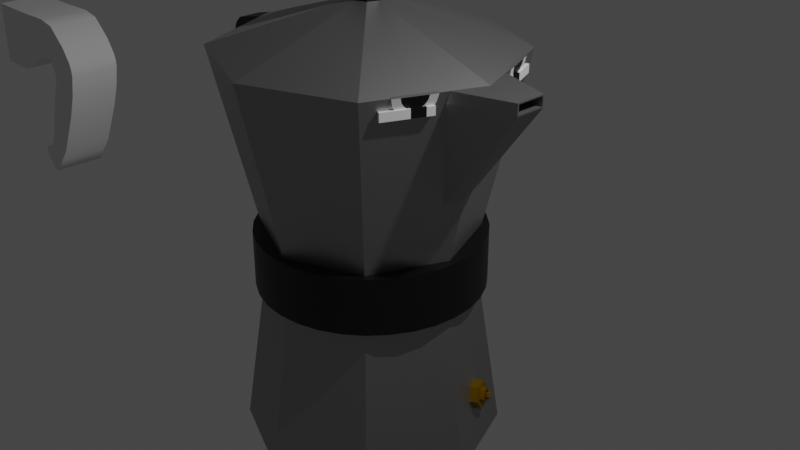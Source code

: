 # Source: coffee_can.blend  (saved by Blender 3.4.6; exported with 4.5.12 LTS)
import bpy
from mathutils import Matrix  # noqa: F401  (used for matrix-valued properties, if any)

bpy.ops.wm.read_factory_settings(use_empty=True)
scene = bpy.context.scene
scene.name = 'Scene'

# ---- collections
col_collection = bpy.data.collections.new('Collection'); scene.collection.children.link(col_collection)

# ---- materials (node trees are filled in below, after node groups)
mat_can_body = bpy.data.materials.new('can body')
mat_can_body.use_transparent_shadow = False
mat_black = bpy.data.materials.new('black')
mat_black.use_transparent_shadow = False
mat_eye_white = bpy.data.materials.new('eye_white')
mat_eye_white.use_transparent_shadow = False
mat_messing = bpy.data.materials.new('messing')
mat_messing.use_transparent_shadow = False

# ---- node groups
ng_auto_smooth = bpy.data.node_groups.new('Auto Smooth', 'GeometryNodeTree')
_s = ng_auto_smooth.interface.new_socket(name='Geometry', in_out='OUTPUT', socket_type='NodeSocketGeometry')
_s = ng_auto_smooth.interface.new_socket(name='Geometry', in_out='INPUT', socket_type='NodeSocketGeometry')
_s = ng_auto_smooth.interface.new_socket(name='Angle', in_out='INPUT', socket_type='NodeSocketFloat')
_s.subtype = 'ANGLE'
_s.min_value = 0.0
_s.max_value = 3.142
ng_auto_smooth.is_modifier = True
_N = ng_auto_smooth.nodes; _L = ng_auto_smooth.links
n0 = _N.new('NodeGroupOutput'); n0.name = 'Group Output'; n0.location = (480, -100)
n1 = _N.new('NodeGroupInput'); n1.name = 'Group Input'; n1.location = (-420, -300)
n2 = _N.new('NodeGroupInput'); n2.name = 'Group Input.001'; n2.location = (-60, -100)
n3 = _N.new('GeometryNodeSetShadeSmooth'); n3.name = 'Set Shade Smooth'; n3.location = (120, -100)
n3.domain = 'EDGE'
n4 = _N.new('GeometryNodeSetShadeSmooth'); n4.name = 'Set Shade Smooth.001'; n4.location = (300, -100)
n5 = _N.new('GeometryNodeInputMeshEdgeAngle'); n5.name = 'Edge Angle'; n5.location = (-420, -220)
n6 = _N.new('GeometryNodeInputEdgeSmooth'); n6.name = 'Is Edge Smooth'; n6.location = (-60, -160)
n7 = _N.new('GeometryNodeInputShadeSmooth'); n7.name = 'Is Face Smooth'; n7.location = (-240, -340)
n8 = _N.new('FunctionNodeBooleanMath'); n8.name = 'Boolean Math'; n8.location = (-60, -220)
n9 = _N.new('FunctionNodeCompare'); n9.name = 'Compare'; n9.location = (-240, -180)
n9.operation = 'LESS_EQUAL'
_L.new(n5.outputs[0], n9.inputs[0])
_L.new(n4.outputs[0], n0.inputs[0])
_L.new(n1.outputs[1], n9.inputs[1])
_L.new(n9.outputs[0], n8.inputs[0])
_L.new(n7.outputs[0], n8.inputs[1])
_L.new(n2.outputs[0], n3.inputs[0])
_L.new(n6.outputs[0], n3.inputs[1])
_L.new(n3.outputs[0], n4.inputs[0])
_L.new(n8.outputs[0], n3.inputs[2])
n0.is_active_output = True

# ---- material node trees
mat_can_body.use_nodes = True; mat_can_body.node_tree.nodes.clear()
_N = mat_can_body.node_tree.nodes; _L = mat_can_body.node_tree.links
n0 = _N.new('ShaderNodeBsdfPrincipled'); n0.name = 'Principled BSDF'; n0.location = (10, 300)
n0.distribution = 'GGX'
n0.subsurface_method = 'RANDOM_WALK_SKIN'
n0.inputs[0].default_value = (0.3763, 0.3763, 0.3763, 1.0)
n0.inputs[1].default_value = 1.0
n0.inputs[3].default_value = 1.45
n0.inputs[27].default_value = (0.0, 0.0, 0.0, 1.0)
n0.inputs[28].default_value = 1.0
n1 = _N.new('ShaderNodeOutputMaterial'); n1.name = 'Material Output'; n1.location = (300, 300)
_L.new(n0.outputs[0], n1.inputs[0])
n1.is_active_output = True
mat_black.use_nodes = True; mat_black.node_tree.nodes.clear()
_N = mat_black.node_tree.nodes; _L = mat_black.node_tree.links
n0 = _N.new('ShaderNodeBsdfPrincipled'); n0.name = 'Principled BSDF'; n0.location = (10, 300)
n0.distribution = 'GGX'
n0.subsurface_method = 'RANDOM_WALK_SKIN'
n0.inputs[0].default_value = (0.0, 0.0, 0.0, 1.0)
n0.inputs[3].default_value = 1.45
n0.inputs[27].default_value = (0.0, 0.0, 0.0, 1.0)
n0.inputs[28].default_value = 1.0
n1 = _N.new('ShaderNodeOutputMaterial'); n1.name = 'Material Output'; n1.location = (300, 300)
_L.new(n0.outputs[0], n1.inputs[0])
n1.is_active_output = True
mat_eye_white.use_nodes = True; mat_eye_white.node_tree.nodes.clear()
_N = mat_eye_white.node_tree.nodes; _L = mat_eye_white.node_tree.links
n0 = _N.new('ShaderNodeBsdfPrincipled'); n0.name = 'Principled BSDF'; n0.location = (10, 300)
n0.distribution = 'GGX'
n0.subsurface_method = 'RANDOM_WALK_SKIN'
n0.inputs[3].default_value = 1.45
n0.inputs[27].default_value = (0.0, 0.0, 0.0, 1.0)
n0.inputs[28].default_value = 1.0
n1 = _N.new('ShaderNodeOutputMaterial'); n1.name = 'Material Output'; n1.location = (300, 300)
_L.new(n0.outputs[0], n1.inputs[0])
n1.is_active_output = True
mat_messing.use_nodes = True; mat_messing.node_tree.nodes.clear()
_N = mat_messing.node_tree.nodes; _L = mat_messing.node_tree.links
n0 = _N.new('ShaderNodeBsdfPrincipled'); n0.name = 'Principled BSDF'; n0.location = (10, 300)
n0.distribution = 'GGX'
n0.subsurface_method = 'RANDOM_WALK_SKIN'
n0.inputs[0].default_value = (0.5204, 0.2987, 0.0, 1.0)
n0.inputs[1].default_value = 1.0
n0.inputs[3].default_value = 1.45
n0.inputs[27].default_value = (0.0, 0.0, 0.0, 1.0)
n0.inputs[28].default_value = 1.0
n1 = _N.new('ShaderNodeOutputMaterial'); n1.name = 'Material Output'; n1.location = (300, 300)
_L.new(n0.outputs[0], n1.inputs[0])
n1.is_active_output = True

# ---- world
world_world = bpy.data.worlds.new('World'); scene.world = world_world
world_world.use_nodes = True; world_world.node_tree.nodes.clear()
_N = world_world.node_tree.nodes; _L = world_world.node_tree.links
n0 = _N.new('ShaderNodeOutputWorld'); n0.name = 'World Output'; n0.location = (300, 300)
n1 = _N.new('ShaderNodeBackground'); n1.name = 'Background'; n1.location = (10, 300)
n1.inputs[0].default_value = (0.05088, 0.05088, 0.05088, 1.0)
_L.new(n1.outputs[0], n0.inputs[0])
n0.is_active_output = True
world_world.color = (0.05088, 0.05088, 0.05088)
world_world.use_sun_shadow = False
world_world.sun_shadow_jitter_overblur = 0.0

# ---- cameras
cam_camera = bpy.data.cameras.new('Camera')
cam_camera.clip_end = 100.0
cam_camera.ortho_scale = 7.314

# ---- lights
light_light = bpy.data.lights.new('Light', 'POINT')
light_light.transmission_factor = 0.0
light_light.energy = 1000.0
light_light.shadow_soft_size = 0.1
light_light.shadow_maximum_resolution = 0.006
light_light.use_absolute_resolution = True

# ---- meshes
me_circle = bpy.data.meshes.new('Circle')
me_circle.from_pydata([(-1.003e-09, 1.314, -0.0792), (-0.9293, 0.9293, -0.0792), (-1.314, -1.112e-09, -0.0792), (-0.9293, -0.9293, -0.0792), (-1.003e-09, -1.314, -0.0792), (0.9293, -0.9293, -0.0792), (1.314, -1.112e-09, -0.0792), (0.9293, 0.9293, -0.0792), (-8.247e-09, 1.054, 1.623), (-0.7451, 0.7451, 1.623), (-1.054, -5.25e-09, 1.623), (-0.7451, -0.7451, 1.623), (-8.247e-09, -1.054, 1.623), (0.7451, -0.7451, 1.623), (1.054, -5.25e-09, 1.623), (0.7451, 0.7451, 1.623), (-8.247e-09, 1.054, 2.077), (-0.7451, 0.7451, 2.077), (-1.054, -5.25e-09, 2.077), (-0.7451, -0.7451, 2.077), (-8.247e-09, -1.054, 2.077), (0.7451, -0.7451, 2.077), (1.054, -5.25e-09, 2.077), (0.7451, 0.7451, 2.077), (7.005e-10, 1.491, 3.934), (-1.054, 1.054, 3.934), (-1.491, -2.404e-09, 3.934), (-1.054, -1.054, 3.934), (7.005e-10, -1.491, 3.934), (1.054, -1.054, 3.934), (1.491, -2.404e-09, 3.934), (1.054, 1.054, 3.934), (-4.344e-08, 0.1483, 4.373), (-0.1048, 0.1048, 4.373), (-0.1483, -3.021e-08, 4.373), (-0.1048, -0.1048, 4.373), (-4.344e-08, -0.1483, 4.373), (0.1048, -0.1048, 4.373), (0.1483, -3.021e-08, 4.373), (0.1048, 0.1048, 4.373), (8.24e-09, 0.9199, -0.03244), (-0.6505, 0.6505, -0.03244), (-0.9199, -8.462e-09, -0.03244), (-0.6505, -0.6505, -0.03244), (8.24e-09, -0.9199, -0.03244), (0.6505, -0.6505, -0.03244), (0.9199, -8.462e-09, -0.03244), (0.6505, 0.6505, -0.03244), (8.24e-09, 0.9199, 0.7011), (-0.6505, 0.6505, 0.7011), (-0.9199, -8.462e-09, 0.7011), (-0.6505, -0.6505, 0.7011), (8.24e-09, -0.9199, 0.7011), (0.6505, -0.6505, 0.7011), (0.9199, -8.462e-09, 0.7011), (0.6505, 0.6505, 0.7011), (-7.059e-08, 0.2246, 4.779), (-0.1588, 0.1588, 4.779), (-0.2246, -2.862e-08, 4.779), (-0.1588, -0.1588, 4.779), (-7.059e-08, -0.2246, 4.779), (0.1588, -0.1588, 4.779), (0.2246, -2.862e-08, 4.779), (0.1588, 0.1588, 4.779), (-3.353e-08, -3.51e-08, 4.868)], [], [(7, 6, 14, 15), (5, 4, 12, 13), (3, 2, 10, 11), (1, 0, 8, 9), (0, 7, 15, 8), (6, 5, 13, 14), (4, 3, 11, 12), (2, 1, 9, 10), (11, 10, 18, 19), (9, 8, 16, 17), (8, 15, 23, 16), (14, 13, 21, 22), (12, 11, 19, 20), (10, 9, 17, 18), (15, 14, 22, 23), (13, 12, 20, 21), (23, 22, 30, 31), (21, 20, 28, 29), (19, 18, 26, 27), (17, 16, 24, 25), (16, 23, 31, 24), (22, 21, 29, 30), (20, 19, 27, 28), (18, 17, 25, 26), (28, 27, 35, 36), (26, 25, 33, 34), (31, 30, 38, 39), (29, 28, 36, 37), (27, 26, 34, 35), (25, 24, 32, 33), (24, 31, 39, 32), (30, 29, 37, 38), (1, 2, 42, 41), (6, 7, 47, 46), (4, 5, 45, 44), (2, 3, 43, 42), (0, 1, 41, 40), (7, 0, 40, 47), (5, 6, 46, 45), (3, 4, 44, 43), (46, 47, 55, 54), (44, 45, 53, 52), (42, 43, 51, 50), (40, 41, 49, 48), (47, 40, 48, 55), (45, 46, 54, 53), (43, 44, 52, 51), (41, 42, 50, 49), (49, 50, 51, 52, 53, 54, 55, 48), (37, 36, 60, 61), (35, 34, 58, 59), (33, 32, 56, 57), (32, 39, 63, 56), (38, 37, 61, 62), (36, 35, 59, 60), (34, 33, 57, 58), (39, 38, 62, 63), (57, 56, 64), (56, 63, 64), (62, 61, 64), (60, 59, 64), (58, 57, 64), (63, 62, 64), (61, 60, 64), (59, 58, 64)])
me_circle.polygons.foreach_set('material_index', [0, 0, 0, 0, 0, 0, 0, 0, 0, 0, 0, 0, 0, 0, 0, 0, 0, 0, 0, 0, 0, 0, 0, 0, 0, 0, 0, 0, 0, 0, 0, 0, 0, 0, 0, 0, 0, 0, 0, 0, 1, 1, 1, 1, 1, 1, 1, 1, 1, 1, 1, 1, 1, 1, 1, 1, 1, 1, 1, 1, 1, 1, 1, 1, 1])
_uv = me_circle.uv_layers.new(name='UVMap')
_uv.uv.foreach_set('vector', [0.0, 0.0, 0.0, 0.0, 0.0, 0.0, 0.0, 0.0, 0.0, 0.0, 0.0, 0.0, 0.0, 0.0, 0.0, 0.0, 0.0, 0.0, 0.0, 0.0, 0.0, 0.0, 0.0, 0.0, 0.0, 0.0, 0.0, 0.0, 0.0, 0.0, 0.0, 0.0, 0.0, 0.0, 0.0, 0.0, 0.0, 0.0, 0.0, 0.0, 0.0, 0.0, 0.0, 0.0, 0.0, 0.0, 0.0, 0.0, 0.0, 0.0, 0.0, 0.0, 0.0, 0.0, 0.0, 0.0, 0.0, 0.0, 0.0, 0.0, 0.0, 0.0, 0.0, 0.0, 0.0, 0.0, 0.0, 0.0, 0.0, 0.0, 0.0, 0.0, 0.0, 0.0, 0.0, 0.0, 0.0, 0.0, 0.0, 0.0, 0.0, 0.0, 0.0, 0.0, 0.0, 0.0, 0.0, 0.0, 0.0, 0.0, 0.0, 0.0, 0.0, 0.0, 0.0, 0.0, 0.0, 0.0, 0.0, 0.0, 0.0, 0.0, 0.0, 0.0, 0.0, 0.0, 0.0, 0.0, 0.0, 0.0, 0.0, 0.0, 0.0, 0.0, 0.0, 0.0, 0.0, 0.0, 0.0, 0.0, 0.0, 0.0, 0.0, 0.0, 0.0, 0.0, 0.0, 0.0, 0.0, 0.0, 0.0, 0.0, 0.0, 0.0, 0.0, 0.0, 0.0, 0.0, 0.0, 0.0, 0.0, 0.0, 0.0, 0.0, 0.0, 0.0, 0.0, 0.0, 0.0, 0.0, 0.0, 0.0, 0.0, 0.0, 0.0, 0.0, 0.0, 0.0, 0.0, 0.0, 0.0, 0.0, 0.0, 0.0, 0.0, 0.0, 0.0, 0.0, 0.0, 0.0, 0.0, 0.0, 0.0, 0.0, 0.0, 0.0, 0.0, 0.0, 0.0, 0.0, 0.0, 0.0, 0.0, 0.0, 0.0, 0.0, 0.0, 0.0, 0.0, 0.0, 0.0, 0.0, 0.0, 0.0, 0.0, 0.0, 0.0, 0.0, 0.0, 0.0, 0.0, 0.0, 0.0, 0.0, 0.0, 0.0, 0.0, 0.0, 0.0, 0.0, 0.0, 0.0, 0.0, 0.0, 0.0, 0.0, 0.0, 0.0, 0.0, 0.0, 0.0, 0.0, 0.0, 0.0, 0.0, 0.0, 0.0, 0.0, 0.0, 0.0, 0.0, 0.0, 0.0, 0.0, 0.0, 0.0, 0.0, 0.0, 0.0, 0.0, 0.0, 0.0, 0.0, 0.0, 0.0, 0.0, 0.0, 0.0, 0.0, 0.0, 0.0, 0.0, 0.0, 0.0, 0.0, 0.0, 0.0, 0.0, 0.0, 0.0, 0.0, 0.0, 0.0, 0.0, 0.0, 0.0, 0.0, 0.0, 0.0, 0.0, 0.0, 0.0, 0.0, 0.0, 0.0, 0.0, 0.0, 0.0, 0.0, 0.0, 0.0, 0.0, 0.0, 0.0, 0.0, 0.0, 0.0, 0.0, 0.0, 0.0, 0.0, 0.0, 0.0, 0.0, 0.0, 0.0, 0.0, 0.0, 0.0, 0.0, 0.0, 0.0, 0.0, 0.0, 0.0, 0.0, 0.0, 0.0, 0.0, 0.0, 0.0, 0.0, 0.0, 0.0, 0.0, 0.0, 0.0, 0.0, 0.0, 0.0, 0.0, 0.0, 0.0, 0.0, 0.0, 0.0, 0.0, 0.0, 0.0, 0.0, 0.0, 0.0, 0.0, 0.0, 0.0, 0.0, 0.0, 0.0, 0.0, 0.0, 0.0, 0.0, 0.0, 0.0, 0.0, 0.0, 0.0, 0.0, 0.0, 0.0, 0.0, 0.0, 0.0, 0.0, 0.0, 0.0, 0.0, 0.0, 0.0, 0.0, 0.0, 0.0, 0.0, 0.0, 0.0, 0.0, 0.0, 0.0, 0.0, 0.0, 0.0, 0.0, 0.0, 0.0, 0.0, 0.0, 0.0, 0.0, 0.0, 0.0, 0.0, 0.0, 0.0, 0.0, 0.0, 0.0, 0.0, 0.0, 0.0, 0.0, 0.0, 0.0, 0.0, 0.0, 0.0, 0.0, 0.0, 0.0, 0.0, 0.0, 0.0, 0.0, 0.0, 0.0, 0.0, 0.0, 0.0, 0.0, 0.0, 0.0, 0.0, 0.0, 0.0, 0.0, 0.0, 0.0, 0.0, 0.0, 0.0, 0.0, 0.0, 0.0, 0.0, 0.0, 0.0, 0.0, 0.0, 0.0, 0.0, 0.0, 0.0, 0.0, 0.0, 0.0, 0.0, 0.0, 0.0, 0.0, 0.0, 0.0, 0.0, 0.0, 0.0, 0.0, 0.0, 0.0, 0.0, 0.0, 0.0, 0.0, 0.0, 0.0, 0.0, 0.0, 0.0, 0.0, 0.0, 0.0, 0.0, 0.0, 0.0, 0.0, 0.0, 0.0, 0.0, 0.0, 0.0, 0.0, 0.0, 0.0, 0.0, 0.0, 0.0, 0.0, 0.0, 0.0, 0.0, 0.0, 0.0, 0.0, 0.0, 0.0, 0.0, 0.0, 0.0, 0.0, 0.0, 0.0, 0.0, 0.0, 0.0, 0.0, 0.0, 0.0, 0.0, 0.0, 0.0, 0.0, 0.0, 0.0, 0.0, 0.0, 0.0, 0.0, 0.0, 0.0, 0.0, 0.0, 0.0, 0.0, 0.0, 0.0])
me_circle.materials.append(mat_can_body)
me_circle.materials.append(mat_black)
me_circle.update()
me_cylinder = bpy.data.meshes.new('Cylinder')
me_cylinder.from_pydata([(0.0, 1.0, -1.0), (0.0, 1.0, 1.0), (0.1951, 0.9808, -1.0), (0.1951, 0.9808, 1.0), (0.3827, 0.9239, -1.0), (0.3827, 0.9239, 1.0), (0.5556, 0.8315, -1.0), (0.5556, 0.8315, 1.0), (0.7071, 0.7071, -1.0), (0.7071, 0.7071, 1.0), (0.8315, 0.5556, -1.0), (0.8315, 0.5556, 1.0), (0.9239, 0.3827, -1.0), (0.9239, 0.3827, 1.0), (0.9808, 0.1951, -1.0), (0.9808, 0.1951, 1.0), (1.0, 0.0, -1.0), (1.0, 0.0, 1.0), (0.9808, -0.1951, -1.0), (0.9808, -0.1951, 1.0), (0.9239, -0.3827, -1.0), (0.9239, -0.3827, 1.0), (0.8315, -0.5556, -1.0), (0.8315, -0.5556, 1.0), (0.7071, -0.7071, -1.0), (0.7071, -0.7071, 1.0), (0.5556, -0.8315, -1.0), (0.5556, -0.8315, 1.0), (0.3827, -0.9239, -1.0), (0.3827, -0.9239, 1.0), (0.1951, -0.9808, -1.0), (0.1951, -0.9808, 1.0), (0.0, -1.0, -1.0), (0.0, -1.0, 1.0), (-0.1951, -0.9808, -1.0), (-0.1951, -0.9808, 1.0), (-0.3827, -0.9239, -1.0), (-0.3827, -0.9239, 1.0), (-0.5556, -0.8315, -1.0), (-0.5556, -0.8315, 1.0), (-0.7071, -0.7071, -1.0), (-0.7071, -0.7071, 1.0), (-0.8315, -0.5556, -1.0), (-0.8315, -0.5556, 1.0), (-0.9239, -0.3827, -1.0), (-0.9239, -0.3827, 1.0), (-0.9808, -0.1951, -1.0), (-0.9808, -0.1951, 1.0), (-1.0, 0.0, -1.0), (-1.0, 0.0, 1.0), (-0.9808, 0.1951, -1.0), (-0.9808, 0.1951, 1.0), (-0.9239, 0.3827, -1.0), (-0.9239, 0.3827, 1.0), (-0.8315, 0.5556, -1.0), (-0.8315, 0.5556, 1.0), (-0.7071, 0.7071, -1.0), (-0.7071, 0.7071, 1.0), (-0.5556, 0.8315, -1.0), (-0.5556, 0.8315, 1.0), (-0.3827, 0.9239, -1.0), (-0.3827, 0.9239, 1.0), (-0.1951, 0.9808, -1.0), (-0.1951, 0.9808, 1.0)], [], [(0, 1, 3, 2), (2, 3, 5, 4), (4, 5, 7, 6), (6, 7, 9, 8), (8, 9, 11, 10), (10, 11, 13, 12), (12, 13, 15, 14), (14, 15, 17, 16), (16, 17, 19, 18), (18, 19, 21, 20), (20, 21, 23, 22), (22, 23, 25, 24), (24, 25, 27, 26), (26, 27, 29, 28), (28, 29, 31, 30), (30, 31, 33, 32), (32, 33, 35, 34), (34, 35, 37, 36), (36, 37, 39, 38), (38, 39, 41, 40), (40, 41, 43, 42), (42, 43, 45, 44), (44, 45, 47, 46), (46, 47, 49, 48), (48, 49, 51, 50), (50, 51, 53, 52), (52, 53, 55, 54), (54, 55, 57, 56), (56, 57, 59, 58), (58, 59, 61, 60), (3, 1, 63, 61, 59, 57, 55, 53, 51, 49, 47, 45, 43, 41, 39, 37, 35, 33, 31, 29, 27, 25, 23, 21, 19, 17, 15, 13, 11, 9, 7, 5), (60, 61, 63, 62), (62, 63, 1, 0), (0, 2, 4, 6, 8, 10, 12, 14, 16, 18, 20, 22, 24, 26, 28, 30, 32, 34, 36, 38, 40, 42, 44, 46, 48, 50, 52, 54, 56, 58, 60, 62)])
me_cylinder.polygons.foreach_set('use_smooth', [True] * 34)
_uv = me_cylinder.uv_layers.new(name='UVMap')
_uv.uv.foreach_set('vector', [1.0, 0.5, 1.0, 1.0, 0.9688, 1.0, 0.9688, 0.5, 0.9688, 0.5, 0.9688, 1.0, 0.9375, 1.0, 0.9375, 0.5, 0.9375, 0.5, 0.9375, 1.0, 0.9062, 1.0, 0.9062, 0.5, 0.9062, 0.5, 0.9062, 1.0, 0.875, 1.0, 0.875, 0.5, 0.875, 0.5, 0.875, 1.0, 0.8438, 1.0, 0.8438, 0.5, 0.8438, 0.5, 0.8438, 1.0, 0.8125, 1.0, 0.8125, 0.5, 0.8125, 0.5, 0.8125, 1.0, 0.7812, 1.0, 0.7812, 0.5, 0.7812, 0.5, 0.7812, 1.0, 0.75, 1.0, 0.75, 0.5, 0.75, 0.5, 0.75, 1.0, 0.7188, 1.0, 0.7188, 0.5, 0.7188, 0.5, 0.7188, 1.0, 0.6875, 1.0, 0.6875, 0.5, 0.6875, 0.5, 0.6875, 1.0, 0.6562, 1.0, 0.6562, 0.5, 0.6562, 0.5, 0.6562, 1.0, 0.625, 1.0, 0.625, 0.5, 0.625, 0.5, 0.625, 1.0, 0.5938, 1.0, 0.5938, 0.5, 0.5938, 0.5, 0.5938, 1.0, 0.5625, 1.0, 0.5625, 0.5, 0.5625, 0.5, 0.5625, 1.0, 0.5312, 1.0, 0.5312, 0.5, 0.5312, 0.5, 0.5312, 1.0, 0.5, 1.0, 0.5, 0.5, 0.5, 0.5, 0.5, 1.0, 0.4688, 1.0, 0.4688, 0.5, 0.4688, 0.5, 0.4688, 1.0, 0.4375, 1.0, 0.4375, 0.5, 0.4375, 0.5, 0.4375, 1.0, 0.4062, 1.0, 0.4062, 0.5, 0.4062, 0.5, 0.4062, 1.0, 0.375, 1.0, 0.375, 0.5, 0.375, 0.5, 0.375, 1.0, 0.3438, 1.0, 0.3438, 0.5, 0.3438, 0.5, 0.3438, 1.0, 0.3125, 1.0, 0.3125, 0.5, 0.3125, 0.5, 0.3125, 1.0, 0.2812, 1.0, 0.2812, 0.5, 0.2812, 0.5, 0.2812, 1.0, 0.25, 1.0, 0.25, 0.5, 0.25, 0.5, 0.25, 1.0, 0.2188, 1.0, 0.2188, 0.5, 0.2188, 0.5, 0.2188, 1.0, 0.1875, 1.0, 0.1875, 0.5, 0.1875, 0.5, 0.1875, 1.0, 0.1562, 1.0, 0.1562, 0.5, 0.1562, 0.5, 0.1562, 1.0, 0.125, 1.0, 0.125, 0.5, 0.125, 0.5, 0.125, 1.0, 0.09375, 1.0, 0.09375, 0.5, 0.09375, 0.5, 0.09375, 1.0, 0.0625, 1.0, 0.0625, 0.5, 0.2968, 0.4854, 0.25, 0.49, 0.2032, 0.4854, 0.1582, 0.4717, 0.1167, 0.4496, 0.08029, 0.4197, 0.05045, 0.3833, 0.02827, 0.3418, 0.01461, 0.2968, 0.01, 0.25, 0.01461, 0.2032, 0.02827, 0.1582, 0.05045, 0.1167, 0.08029, 0.08029, 0.1167, 0.05045, 0.1582, 0.02827, 0.2032, 0.01461, 0.25, 0.01, 0.2968, 0.01461, 0.3418, 0.02827, 0.3833, 0.05045, 0.4197, 0.08029, 0.4496, 0.1167, 0.4717, 0.1582, 0.4854, 0.2032, 0.49, 0.25, 0.4854, 0.2968, 0.4717, 0.3418, 0.4496, 0.3833, 0.4197, 0.4197, 0.3833, 0.4496, 0.3418, 0.4717, 0.0625, 0.5, 0.0625, 1.0, 0.03125, 1.0, 0.03125, 0.5, 0.03125, 0.5, 0.03125, 1.0, 0.0, 1.0, 0.0, 0.5, 0.75, 0.49, 0.7968, 0.4854, 0.8418, 0.4717, 0.8833, 0.4496, 0.9197, 0.4197, 0.9496, 0.3833, 0.9717, 0.3418, 0.9854, 0.2968, 0.99, 0.25, 0.9854, 0.2032, 0.9717, 0.1582, 0.9496, 0.1167, 0.9197, 0.08029, 0.8833, 0.05045, 0.8418, 0.02827, 0.7968, 0.01461, 0.75, 0.01, 0.7032, 0.01461, 0.6582, 0.02827, 0.6167, 0.05045, 0.5803, 0.08029, 0.5504, 0.1167, 0.5283, 0.1582, 0.5146, 0.2032, 0.51, 0.25, 0.5146, 0.2968, 0.5283, 0.3418, 0.5504, 0.3833, 0.5803, 0.4197, 0.6167, 0.4496, 0.6582, 0.4717, 0.7032, 0.4854])
me_cylinder.materials.append(mat_black)
me_cylinder.update()
me_plane = bpy.data.meshes.new('Plane')
me_plane.from_pydata([(-1.0, -0.7933, 0.0), (1.0, -0.3518, -0.07876), (-1.0, 0.0, 0.0), (1.0, 0.0, 0.0), (-1.0, -0.3121, 1.542), (1.0, -0.3518, 0.02245), (-1.0, 0.0, 1.542), (1.0, 0.0, 0.1705), (-1.227, -0.7933, 0.0), (-1.227, 0.0, 0.0), (-1.227, -0.3121, 1.542), (-1.227, 0.0, 1.542), (-1.024, -0.2793, 1.542), (-1.024, 0.0, 1.542), (-1.203, -0.2793, 1.542), (-1.203, 0.0, 1.542), (-1.024, -0.2793, 0.8936), (-1.024, 0.0, 0.8936), (-1.203, -0.2793, 0.8936), (-1.203, 0.0, 0.8936)], [], [(0, 2, 3, 1), (4, 5, 7, 6), (1, 3, 7, 5), (0, 1, 5, 4), (8, 10, 11, 9), (2, 0, 8, 9), (0, 4, 10, 8), (4, 6, 13, 12), (15, 14, 18, 19), (10, 4, 12, 14), (11, 10, 14, 15), (16, 17, 19, 18), (14, 12, 16, 18), (12, 13, 17, 16)])
me_plane.polygons.foreach_set('material_index', [0, 0, 0, 0, 0, 0, 0, 0, 0, 0, 0, 1, 0, 0])
_uv = me_plane.uv_layers.new(name='UVMap')
_uv.uv.foreach_set('vector', [0.0, 0.0, 0.0, 1.0, 1.0, 1.0, 1.0, 0.0, 0.0, 0.0, 1.0, 0.0, 1.0, 1.0, 0.0, 1.0, 1.0, 0.0, 1.0, 1.0, 1.0, 1.0, 1.0, 0.0, 0.0, 0.0, 1.0, 0.0, 1.0, 0.0, 0.0, 0.0, 0.0, 0.0, 0.0, 0.0, 0.0, 1.0, 0.0, 1.0, 0.0, 1.0, 0.0, 0.0, 0.0, 0.0, 0.0, 1.0, 0.0, 0.0, 0.0, 0.0, 0.0, 0.0, 0.0, 0.0, 0.0, 0.0, 0.0, 1.0, 0.0, 1.0, 0.0, 0.0, 0.0, 1.0, 0.0, 0.0, 0.0, 0.0, 0.0, 1.0, 0.0, 0.0, 0.0, 0.0, 0.0, 0.0, 0.0, 0.0, 0.0, 1.0, 0.0, 0.0, 0.0, 0.0, 0.0, 1.0, 0.0, 0.0, 0.0, 1.0, 0.0, 1.0, 0.0, 0.0, 0.0, 0.0, 0.0, 0.0, 0.0, 0.0, 0.0, 0.0, 0.0, 0.0, 0.0, 1.0, 0.0, 1.0, 0.0, 0.0])
me_plane.materials.append(mat_can_body)
me_plane.materials.append(mat_black)
me_plane.update()
me_cube_002 = bpy.data.meshes.new('Cube.002')
me_cube_002.from_pydata([(-1.0, -1.17, -1.967), (-1.0, -1.17, 1.0), (-1.0, 0.0, -1.967), (-1.0, 0.0, 1.0), (0.7868, -1.17, -1.967), (1.0, -1.17, 1.0), (0.7868, 0.0, -1.967), (1.0, 0.0, 1.0), (3.085, -1.17, -0.8401), (3.215, -1.17, 1.061), (3.085, 0.0, -0.8401), (3.215, 0.0, 1.061), (3.862, -1.17, -1.453), (5.004, -1.17, 0.07222), (3.862, 0.0, -1.453), (5.004, 0.0, 0.07222), (3.808, -1.17, -1.994), (5.348, -1.17, -2.242), (3.808, 0.0, -1.994), (5.348, 0.0, -2.242), (3.429, -1.17, -2.868), (4.902, -1.17, -3.381), (3.429, 0.0, -2.868), (4.902, 0.0, -3.381), (2.706, -1.17, -5.111), (3.817, -1.17, -5.497), (2.706, 0.0, -5.111), (3.817, 0.0, -5.497), (2.127, -1.17, -5.769), (2.737, -1.17, -6.855), (2.127, 0.0, -5.769), (2.737, 0.0, -6.855), (1.789, -1.17, -6.103), (2.39, -1.17, -6.848), (1.789, 0.0, -6.103), (2.39, 0.0, -6.848), (3.638, -1.17, -0.9118), (4.065, -1.17, 0.9029), (3.638, 0.0, -0.9118), (4.065, 0.0, 0.9029), (5.57, -1.17, -0.9007), (5.57, 0.0, -0.9007), (3.892, 0.0, -1.698), (3.892, -1.17, -1.698), (3.27, -1.17, -6.169), (3.27, 0.0, -6.169), (2.514, 0.0, -5.43), (2.514, -1.17, -5.43), (5.583, -1.17, -1.228), (3.85, -1.17, -1.846), (5.583, 0.0, -1.228), (3.85, 0.0, -1.846), (5.463, 0.0, -0.5861), (3.883, 0.0, -1.627), (5.463, -1.17, -0.5861), (3.883, -1.17, -1.627), (2.529, -1.17, -6.875), (2.529, 0.0, -6.875), (1.866, 0.0, -5.819), (1.866, -1.17, -5.819), (2.46, -1.17, -6.861), (1.781, -1.17, -5.93), (2.46, 0.0, -6.861), (1.781, 0.0, -5.93)], [], [(0, 1, 3, 2), (2, 3, 7, 6), (6, 7, 11, 10), (4, 5, 1, 0), (2, 6, 4, 0), (7, 3, 1, 5), (37, 36, 12, 13), (5, 4, 8, 9), (4, 6, 10, 8), (7, 5, 9, 11), (50, 48, 17, 19), (36, 38, 14, 12), (39, 37, 13, 15), (38, 39, 15, 14), (18, 19, 23, 22), (51, 50, 19, 18), (48, 49, 16, 17), (49, 51, 18, 16), (21, 20, 24, 25), (17, 16, 20, 21), (16, 18, 22, 20), (19, 17, 21, 23), (45, 44, 29, 31), (20, 22, 26, 24), (23, 21, 25, 27), (22, 23, 27, 26), (62, 60, 33, 35), (46, 45, 31, 30), (44, 47, 28, 29), (47, 46, 30, 28), (34, 35, 33, 32), (63, 62, 35, 34), (60, 61, 32, 33), (61, 63, 34, 32), (10, 11, 39, 38), (11, 9, 37, 39), (8, 10, 38, 36), (9, 8, 36, 37), (55, 53, 42, 43), (54, 55, 43, 40), (53, 52, 41, 42), (52, 54, 40, 41), (24, 26, 46, 47), (25, 24, 47, 44), (26, 27, 45, 46), (27, 25, 44, 45), (43, 42, 51, 49), (40, 43, 49, 48), (42, 41, 50, 51), (41, 40, 48, 50), (15, 13, 54, 52), (14, 15, 52, 53), (13, 12, 55, 54), (12, 14, 53, 55), (28, 30, 58, 59), (29, 28, 59, 56), (30, 31, 57, 58), (31, 29, 56, 57), (59, 58, 63, 61), (56, 59, 61, 60), (58, 57, 62, 63), (57, 56, 60, 62)])
me_cube_002.polygons.foreach_set('use_smooth', [True] * 62)
_uv = me_cube_002.uv_layers.new(name='UVMap')
_uv.uv.foreach_set('vector', [0.375, 0.0, 0.625, 0.0, 0.625, 0.25, 0.375, 0.25, 0.375, 0.25, 0.625, 0.25, 0.625, 0.5, 0.375, 0.5, 0.375, 0.5, 0.625, 0.5, 0.625, 0.5, 0.375, 0.5, 0.375, 0.75, 0.625, 0.75, 0.625, 1.0, 0.375, 1.0, 0.125, 0.5, 0.375, 0.5, 0.375, 0.75, 0.125, 0.75, 0.625, 0.5, 0.875, 0.5, 0.875, 0.75, 0.625, 0.75, 0.625, 0.75, 0.375, 0.75, 0.375, 0.75, 0.625, 0.75, 0.625, 0.75, 0.375, 0.75, 0.375, 0.75, 0.625, 0.75, 0.375, 0.75, 0.375, 0.5, 0.375, 0.5, 0.375, 0.75, 0.625, 0.5, 0.625, 0.75, 0.625, 0.75, 0.625, 0.5, 0.625, 0.5, 0.625, 0.75, 0.625, 0.75, 0.625, 0.5, 0.375, 0.75, 0.375, 0.5, 0.375, 0.5, 0.375, 0.75, 0.625, 0.5, 0.625, 0.75, 0.625, 0.75, 0.625, 0.5, 0.375, 0.5, 0.625, 0.5, 0.625, 0.5, 0.375, 0.5, 0.375, 0.5, 0.625, 0.5, 0.625, 0.5, 0.375, 0.5, 0.375, 0.5, 0.625, 0.5, 0.625, 0.5, 0.375, 0.5, 0.625, 0.75, 0.375, 0.75, 0.375, 0.75, 0.625, 0.75, 0.375, 0.75, 0.375, 0.5, 0.375, 0.5, 0.375, 0.75, 0.625, 0.75, 0.375, 0.75, 0.375, 0.75, 0.625, 0.75, 0.625, 0.75, 0.375, 0.75, 0.375, 0.75, 0.625, 0.75, 0.375, 0.75, 0.375, 0.5, 0.375, 0.5, 0.375, 0.75, 0.625, 0.5, 0.625, 0.75, 0.625, 0.75, 0.625, 0.5, 0.625, 0.5, 0.625, 0.75, 0.625, 0.75, 0.625, 0.5, 0.375, 0.75, 0.375, 0.5, 0.375, 0.5, 0.375, 0.75, 0.625, 0.5, 0.625, 0.75, 0.625, 0.75, 0.625, 0.5, 0.375, 0.5, 0.625, 0.5, 0.625, 0.5, 0.375, 0.5, 0.625, 0.5, 0.625, 0.75, 0.625, 0.75, 0.625, 0.5, 0.375, 0.5, 0.625, 0.5, 0.625, 0.5, 0.375, 0.5, 0.625, 0.75, 0.375, 0.75, 0.375, 0.75, 0.625, 0.75, 0.375, 0.75, 0.375, 0.5, 0.375, 0.5, 0.375, 0.75, 0.375, 0.5, 0.625, 0.5, 0.625, 0.75, 0.375, 0.75, 0.375, 0.5, 0.625, 0.5, 0.625, 0.5, 0.375, 0.5, 0.625, 0.75, 0.375, 0.75, 0.375, 0.75, 0.625, 0.75, 0.375, 0.75, 0.375, 0.5, 0.375, 0.5, 0.375, 0.75, 0.375, 0.5, 0.625, 0.5, 0.625, 0.5, 0.375, 0.5, 0.625, 0.5, 0.625, 0.75, 0.625, 0.75, 0.625, 0.5, 0.375, 0.75, 0.375, 0.5, 0.375, 0.5, 0.375, 0.75, 0.625, 0.75, 0.375, 0.75, 0.375, 0.75, 0.625, 0.75, 0.375, 0.75, 0.375, 0.5, 0.375, 0.5, 0.375, 0.75, 0.625, 0.75, 0.375, 0.75, 0.375, 0.75, 0.625, 0.75, 0.375, 0.5, 0.625, 0.5, 0.625, 0.5, 0.375, 0.5, 0.625, 0.5, 0.625, 0.75, 0.625, 0.75, 0.625, 0.5, 0.375, 0.75, 0.375, 0.5, 0.375, 0.5, 0.375, 0.75, 0.625, 0.75, 0.375, 0.75, 0.375, 0.75, 0.625, 0.75, 0.375, 0.5, 0.625, 0.5, 0.625, 0.5, 0.375, 0.5, 0.625, 0.5, 0.625, 0.75, 0.625, 0.75, 0.625, 0.5, 0.375, 0.75, 0.375, 0.5, 0.375, 0.5, 0.375, 0.75, 0.625, 0.75, 0.375, 0.75, 0.375, 0.75, 0.625, 0.75, 0.375, 0.5, 0.625, 0.5, 0.625, 0.5, 0.375, 0.5, 0.625, 0.5, 0.625, 0.75, 0.625, 0.75, 0.625, 0.5, 0.625, 0.5, 0.625, 0.75, 0.625, 0.75, 0.625, 0.5, 0.375, 0.5, 0.625, 0.5, 0.625, 0.5, 0.375, 0.5, 0.625, 0.75, 0.375, 0.75, 0.375, 0.75, 0.625, 0.75, 0.375, 0.75, 0.375, 0.5, 0.375, 0.5, 0.375, 0.75, 0.375, 0.75, 0.375, 0.5, 0.375, 0.5, 0.375, 0.75, 0.625, 0.75, 0.375, 0.75, 0.375, 0.75, 0.625, 0.75, 0.375, 0.5, 0.625, 0.5, 0.625, 0.5, 0.375, 0.5, 0.625, 0.5, 0.625, 0.75, 0.625, 0.75, 0.625, 0.5, 0.375, 0.75, 0.375, 0.5, 0.375, 0.5, 0.375, 0.75, 0.625, 0.75, 0.375, 0.75, 0.375, 0.75, 0.625, 0.75, 0.375, 0.5, 0.625, 0.5, 0.625, 0.5, 0.375, 0.5, 0.625, 0.5, 0.625, 0.75, 0.625, 0.75, 0.625, 0.5])
me_cube_002.update()
me_cube_003 = bpy.data.meshes.new('Cube.003')
me_cube_003.from_pydata([(-1.0, -1.0, 0.0), (-1.0, 1.0, 0.0), (1.0, -1.0, 0.0), (1.0, 1.0, 0.0), (-0.2144, -1.0, 0.9419), (1.232, -1.0, 0.8503), (1.232, 1.0, 0.8503), (-0.2144, 1.0, 0.9419), (10.78, 1.0, 1.0), (10.78, -1.0, 1.0), (10.78, 1.0, 0.8779), (10.78, -1.0, 0.8779), (-1.0, 1.0, 0.7075), (1.0, 1.0, 0.7075), (1.0, -1.0, 0.7075), (-1.0, -1.0, 0.7075), (2.976, 1.0, 0.8779), (2.976, -1.0, 0.8779), (2.976, -1.0, 1.0), (2.976, 1.0, 1.0), (-1.001, -1.0, 0.8537), (1.005, 1.0, 0.792), (1.005, -1.0, 0.792), (-1.001, 1.0, 0.8537), (0.9868, 1.0, 0.9999), (1.993, 1.0, 0.8772), (1.993, -1.0, 0.8772), (0.9868, -1.0, 0.9999)], [], [(17, 16, 10, 11), (1, 3, 2, 0), (23, 20, 4, 7), (20, 22, 5, 4), (21, 23, 7, 6), (10, 8, 9, 11), (18, 17, 11, 9), (16, 19, 8, 10), (19, 18, 9, 8), (0, 15, 12, 1), (1, 12, 13, 3), (3, 13, 14, 2), (2, 14, 15, 0), (22, 21, 6, 5), (24, 25, 6, 7), (26, 27, 4, 5), (27, 24, 7, 4), (25, 26, 5, 6), (14, 13, 21, 22), (13, 12, 23, 21), (15, 14, 22, 20), (12, 15, 20, 23), (16, 17, 26, 25), (18, 19, 24, 27), (17, 18, 27, 26), (19, 16, 25, 24)])
me_cube_003.polygons.foreach_set('use_smooth', [True] * 26)
_uv = me_cube_003.uv_layers.new(name='UVMap')
_uv.uv.foreach_set('vector', [0.6097, 0.75, 0.6097, 0.5, 0.6097, 0.5, 0.6097, 0.75, 0.125, 0.5, 0.375, 0.5, 0.375, 0.75, 0.125, 0.75, 0.5642, 0.25, 0.5642, 0.0, 0.5642, 0.0, 0.5642, 0.25, 0.5642, 1.0, 0.5642, 0.75, 0.5642, 0.75, 0.5642, 1.0, 0.5642, 0.5, 0.5642, 0.25, 0.5642, 0.25, 0.5642, 0.5, 0.6097, 0.5, 0.625, 0.5, 0.625, 0.75, 0.6097, 0.75, 0.625, 0.75, 0.6097, 0.75, 0.6097, 0.75, 0.625, 0.75, 0.6097, 0.5, 0.625, 0.5, 0.625, 0.5, 0.6097, 0.5, 0.625, 0.5, 0.625, 0.75, 0.625, 0.75, 0.625, 0.5, 0.375, 0.0, 0.5642, 0.0, 0.5642, 0.25, 0.375, 0.25, 0.375, 0.25, 0.5642, 0.25, 0.5642, 0.5, 0.375, 0.5, 0.375, 0.5, 0.5642, 0.5, 0.5642, 0.75, 0.375, 0.75, 0.375, 0.75, 0.5642, 0.75, 0.5642, 1.0, 0.375, 1.0, 0.5642, 0.75, 0.5642, 0.5, 0.5642, 0.5, 0.5642, 0.75, 0.625, 0.5, 0.6097, 0.5, 0.6097, 0.5, 0.625, 0.5, 0.6097, 0.75, 0.625, 0.75, 0.625, 0.75, 0.6097, 0.75, 0.625, 0.75, 0.625, 0.5, 0.625, 0.5, 0.625, 0.75, 0.6097, 0.5, 0.6097, 0.75, 0.6097, 0.75, 0.6097, 0.5, 0.5642, 0.75, 0.5642, 0.5, 0.5642, 0.5, 0.5642, 0.75, 0.5642, 0.5, 0.5642, 0.25, 0.5642, 0.25, 0.5642, 0.5, 0.5642, 1.0, 0.5642, 0.75, 0.5642, 0.75, 0.5642, 1.0, 0.5642, 0.25, 0.5642, 0.0, 0.5642, 0.0, 0.5642, 0.25, 0.6097, 0.5, 0.6097, 0.75, 0.6097, 0.75, 0.6097, 0.5, 0.625, 0.75, 0.625, 0.5, 0.625, 0.5, 0.625, 0.75, 0.6097, 0.75, 0.625, 0.75, 0.625, 0.75, 0.6097, 0.75, 0.625, 0.5, 0.6097, 0.5, 0.6097, 0.5, 0.625, 0.5])
me_cube_003.materials.append(mat_black)
me_cube_003.update()
me_cube_004 = bpy.data.meshes.new('Cube.004')
me_cube_004.from_pydata([(-1.0, -1.0, -1.0), (-1.0, -1.0, 1.0), (-1.0, 1.0, -1.0), (-1.0, 1.0, 1.0), (1.0, -1.0, -1.0), (1.0, -1.0, 1.0), (1.0, 1.0, -1.0), (1.0, 1.0, 1.0), (-1.0, -0.6797, -1.0), (-1.0, -0.6797, 1.0), (1.0, -0.6797, -1.0), (1.0, -0.6797, 1.0), (-1.0, -0.1133, 1.0), (1.0, -0.1133, -1.0), (-1.0, -0.1133, -1.0), (1.0, -0.1133, 1.0)], [], [(14, 12, 3, 2), (2, 3, 7, 6), (10, 11, 5, 4), (4, 5, 1, 0), (8, 10, 4, 0), (11, 9, 1, 5), (15, 12, 9, 11), (14, 13, 10, 8), (13, 15, 11, 10), (0, 1, 9, 8), (6, 7, 15, 13), (2, 6, 13, 14), (7, 3, 12, 15), (8, 9, 12, 14)])
me_cube_004.polygons.foreach_set('material_index', [0, 0, 0, 0, 0, 0, 1, 1, 1, 0, 0, 0, 0, 1])
_uv = me_cube_004.uv_layers.new(name='UVMap')
_uv.uv.foreach_set('vector', [0.375, 0.1108, 0.625, 0.1108, 0.625, 0.25, 0.375, 0.25, 0.375, 0.25, 0.625, 0.25, 0.625, 0.5, 0.375, 0.5, 0.375, 0.71, 0.625, 0.71, 0.625, 0.75, 0.375, 0.75, 0.375, 0.75, 0.625, 0.75, 0.625, 1.0, 0.375, 1.0, 0.125, 0.71, 0.375, 0.71, 0.375, 0.75, 0.125, 0.75, 0.625, 0.71, 0.875, 0.71, 0.875, 0.75, 0.625, 0.75, 0.625, 0.6392, 0.875, 0.6392, 0.875, 0.71, 0.625, 0.71, 0.125, 0.6392, 0.375, 0.6392, 0.375, 0.71, 0.125, 0.71, 0.375, 0.6392, 0.625, 0.6392, 0.625, 0.71, 0.375, 0.71, 0.375, 0.0, 0.625, 0.0, 0.625, 0.04003, 0.375, 0.04003, 0.375, 0.5, 0.625, 0.5, 0.625, 0.6392, 0.375, 0.6392, 0.125, 0.5, 0.375, 0.5, 0.375, 0.6392, 0.125, 0.6392, 0.625, 0.5, 0.875, 0.5, 0.875, 0.6392, 0.625, 0.6392, 0.375, 0.04003, 0.625, 0.04003, 0.625, 0.1108, 0.375, 0.1108])
me_cube_004.materials.append(mat_eye_white)
me_cube_004.materials.append(mat_black)
me_cube_004.update()
me_cylinder_001 = bpy.data.meshes.new('Cylinder.001')
me_cylinder_001.from_pydata([(0.0, 1.0, -1.0), (0.0, 1.0, 1.0), (0.3827, 0.9239, -1.0), (0.3827, 0.9239, 1.0), (0.7071, 0.7071, -1.0), (0.7071, 0.7071, 1.0), (0.9239, 0.3827, -1.0), (0.9239, 0.3827, 1.0), (1.0, 0.0, -1.0), (1.0, 0.0, 1.0), (0.9239, -0.3827, -1.0), (0.9239, -0.3827, 1.0), (0.7071, -0.7071, -1.0), (0.7071, -0.7071, 1.0), (0.3827, -0.9239, -1.0), (0.3827, -0.9239, 1.0), (0.0, -1.0, -1.0), (0.0, -1.0, 1.0), (1.894e-07, 0.6107, 1.0), (0.2337, 0.5642, 1.0), (0.4318, 0.4318, 1.0), (0.5642, 0.2337, 1.0), (0.6107, 4.268e-08, 1.0), (0.5642, -0.2337, 1.0), (0.4318, -0.4318, 1.0), (0.2337, -0.5642, 1.0), (1.819e-07, -0.6107, 1.0)], [], [(0, 1, 3, 2), (2, 3, 5, 4), (4, 5, 7, 6), (6, 7, 9, 8), (8, 9, 11, 10), (10, 11, 13, 12), (12, 13, 15, 14), (14, 15, 17, 16), (11, 9, 22, 23), (7, 5, 20, 21), (17, 15, 25, 26), (3, 1, 18, 19), (13, 11, 23, 24), (9, 7, 21, 22), (5, 3, 19, 20), (15, 13, 24, 25), (19, 18, 26, 25, 24, 23, 22, 21, 20), (0, 16, 17, 26, 18, 1)])
me_cylinder_001.polygons.foreach_set('material_index', [0, 0, 0, 0, 0, 0, 0, 0, 0, 0, 0, 0, 0, 0, 0, 0, 1, 2])
_uv = me_cylinder_001.uv_layers.new(name='UVMap')
_uv.uv.foreach_set('vector', [1.0, 0.5, 1.0, 1.0, 0.9375, 1.0, 0.9375, 0.5, 0.9375, 0.5, 0.9375, 1.0, 0.875, 1.0, 0.875, 0.5, 0.875, 0.5, 0.875, 1.0, 0.8125, 1.0, 0.8125, 0.5, 0.8125, 0.5, 0.8125, 1.0, 0.75, 1.0, 0.75, 0.5, 0.75, 0.5, 0.75, 1.0, 0.6875, 1.0, 0.6875, 0.5, 0.6875, 0.5, 0.6875, 1.0, 0.625, 1.0, 0.625, 0.5, 0.625, 0.5, 0.625, 1.0, 0.5625, 1.0, 0.5625, 0.5, 0.5625, 0.5, 0.5625, 1.0, 0.5, 1.0, 0.5, 0.5, 0.6875, 1.0, 0.75, 1.0, 0.75, 1.0, 0.6875, 1.0, 0.8125, 1.0, 0.875, 1.0, 0.875, 1.0, 0.8125, 1.0, 0.5, 1.0, 0.5625, 1.0, 0.5625, 1.0, 0.5, 1.0, 0.9375, 1.0, 1.0, 1.0, 1.0, 1.0, 0.9375, 1.0, 0.625, 1.0, 0.6875, 1.0, 0.6875, 1.0, 0.625, 1.0, 0.75, 1.0, 0.8125, 1.0, 0.8125, 1.0, 0.75, 1.0, 0.875, 1.0, 0.9375, 1.0, 0.9375, 1.0, 0.875, 1.0, 0.5625, 1.0, 0.625, 1.0, 0.625, 1.0, 0.5625, 1.0, 0.9375, 1.0, 1.0, 1.0, 0.5, 1.0, 0.5625, 1.0, 0.625, 1.0, 0.6875, 1.0, 0.75, 1.0, 0.8125, 1.0, 0.875, 1.0, 1.0, 0.5, 0.5, 0.5, 0.5, 1.0, 0.5, 1.0, 1.0, 1.0, 1.0, 1.0])
me_cylinder_001.materials.append(mat_eye_white)
me_cylinder_001.materials.append(mat_black)
me_cylinder_001.materials.append(mat_can_body)
me_cylinder_001.update()
me_cube_006 = bpy.data.meshes.new('Cube.006')
me_cube_006.from_pydata([(-1.0, -1.0, -1.0), (-1.0, -1.0, 1.0), (-1.0, 1.0, -1.0), (-1.0, 1.0, 1.0), (1.0, -1.0, -1.0), (1.0, -1.0, 1.0), (1.0, 1.0, -1.0), (1.0, 1.0, 1.0)], [], [(0, 1, 3, 2), (2, 3, 7, 6), (6, 7, 5, 4), (4, 5, 1, 0), (2, 6, 4, 0), (7, 3, 1, 5)])
_uv = me_cube_006.uv_layers.new(name='UVMap')
_uv.uv.foreach_set('vector', [0.375, 0.0, 0.625, 0.0, 0.625, 0.25, 0.375, 0.25, 0.375, 0.25, 0.625, 0.25, 0.625, 0.5, 0.375, 0.5, 0.375, 0.5, 0.625, 0.5, 0.625, 0.75, 0.375, 0.75, 0.375, 0.75, 0.625, 0.75, 0.625, 1.0, 0.375, 1.0, 0.125, 0.5, 0.375, 0.5, 0.375, 0.75, 0.125, 0.75, 0.625, 0.5, 0.875, 0.5, 0.875, 0.75, 0.625, 0.75])
me_cube_006.materials.append(mat_black)
me_cube_006.update()
me_circle_001 = bpy.data.meshes.new('Circle.001')
me_circle_001.from_pydata([(0.0, 1.36, 0.0), (-1.178, 0.68, 0.0), (-1.178, -0.68, 0.0), (0.0, -1.36, 0.0), (1.178, -0.68, 0.0), (1.178, 0.68, 0.0), (0.0, 1.36, 0.8938), (-1.178, 0.68, 0.8938), (-1.178, -0.68, 0.8938), (0.0, -1.36, 0.8938), (1.178, -0.68, 0.8938), (1.178, 0.68, 0.8938), (0.0, 0.7551, 0.8938), (-0.6539, 0.3775, 0.8938), (-0.6539, -0.3775, 0.8938), (0.0, -0.7551, 0.8938), (0.6539, -0.3775, 0.8938), (0.6539, 0.3775, 0.8938), (1.548e-08, 0.7551, 1.279), (-0.6539, 0.3775, 1.279), (-0.6539, -0.3775, 1.279), (1.548e-08, -0.7551, 1.279), (0.6539, -0.3775, 1.279), (0.6539, 0.3775, 1.279), (1.1e-08, 0.5367, 1.279), (-0.4648, 0.2683, 1.279), (-0.4648, -0.2683, 1.279), (1.1e-08, -0.5367, 1.279), (0.4648, -0.2683, 1.279), (0.4648, 0.2683, 1.279), (1.1e-08, 0.5367, 0.9779), (-0.4648, 0.2683, 0.9779), (-0.4648, -0.2683, 0.9779), (1.1e-08, -0.5367, 0.9779), (0.4648, -0.2683, 0.9779), (0.4648, 0.2683, 0.9779), (6.759e-09, 0.3297, 0.9779), (-0.2855, 0.1648, 0.9779), (-0.2855, -0.1648, 0.9779), (6.759e-09, -0.3297, 0.9779), (0.2855, -0.1648, 0.9779), (0.2855, 0.1648, 0.9779), (6.759e-09, 0.3297, 1.638), (-0.2855, 0.1648, 1.638), (-0.2855, -0.1648, 1.638), (6.759e-09, -0.3297, 1.638), (0.2855, -0.1648, 1.638), (0.2855, 0.1648, 1.638), (-1.775e-08, 0.1375, 1.726), (-0.1191, 0.06877, 1.726), (-0.1191, -0.06878, 1.726), (-1.775e-08, -0.1376, 1.726), (0.1191, -0.06878, 1.726), (0.1191, 0.06877, 1.726), (0.236, 0.1363, 1.687), (0.236, -0.1363, 1.687), (-5.339e-10, -0.2725, 1.687), (-0.236, -0.1363, 1.687), (-0.236, 0.1363, 1.687), (-5.339e-10, 0.2725, 1.687)], [], [(1, 0, 5, 4, 3, 2), (7, 8, 14, 13), (5, 0, 6, 11), (3, 4, 10, 9), (1, 2, 8, 7), (4, 5, 11, 10), (2, 3, 9, 8), (0, 1, 7, 6), (12, 13, 19, 18), (10, 11, 17, 16), (8, 9, 15, 14), (6, 7, 13, 12), (11, 6, 12, 17), (9, 10, 16, 15), (22, 23, 29, 28), (17, 12, 18, 23), (15, 16, 22, 21), (13, 14, 20, 19), (16, 17, 23, 22), (14, 15, 21, 20), (29, 24, 30, 35), (20, 21, 27, 26), (18, 19, 25, 24), (23, 18, 24, 29), (21, 22, 28, 27), (19, 20, 26, 25), (34, 35, 41, 40), (27, 28, 34, 33), (25, 26, 32, 31), (28, 29, 35, 34), (26, 27, 33, 32), (24, 25, 31, 30), (41, 36, 42, 47), (32, 33, 39, 38), (30, 31, 37, 36), (35, 30, 36, 41), (33, 34, 40, 39), (31, 32, 38, 37), (55, 54, 53, 52), (39, 40, 46, 45), (37, 38, 44, 43), (40, 41, 47, 46), (38, 39, 45, 44), (36, 37, 43, 42), (49, 50, 51, 52, 53, 48), (57, 56, 51, 50), (59, 58, 49, 48), (54, 59, 48, 53), (56, 55, 52, 51), (58, 57, 50, 49), (43, 44, 57, 58), (45, 46, 55, 56), (47, 42, 59, 54), (42, 43, 58, 59), (44, 45, 56, 57), (46, 47, 54, 55)])
_uv = me_circle_001.uv_layers.new(name='UVMap')
_uv.uv.foreach_set('vector', [0.0, 0.0, 0.0, 0.0, 0.0, 0.0, 0.0, 0.0, 0.0, 0.0, 0.0, 0.0, 0.0, 0.0, 0.0, 0.0, 0.0, 0.0, 0.0, 0.0, 0.0, 0.0, 0.0, 0.0, 0.0, 0.0, 0.0, 0.0, 0.0, 0.0, 0.0, 0.0, 0.0, 0.0, 0.0, 0.0, 0.0, 0.0, 0.0, 0.0, 0.0, 0.0, 0.0, 0.0, 0.0, 0.0, 0.0, 0.0, 0.0, 0.0, 0.0, 0.0, 0.0, 0.0, 0.0, 0.0, 0.0, 0.0, 0.0, 0.0, 0.0, 0.0, 0.0, 0.0, 0.0, 0.0, 0.0, 0.0, 0.0, 0.0, 0.0, 0.0, 0.0, 0.0, 0.0, 0.0, 0.0, 0.0, 0.0, 0.0, 0.0, 0.0, 0.0, 0.0, 0.0, 0.0, 0.0, 0.0, 0.0, 0.0, 0.0, 0.0, 0.0, 0.0, 0.0, 0.0, 0.0, 0.0, 0.0, 0.0, 0.0, 0.0, 0.0, 0.0, 0.0, 0.0, 0.0, 0.0, 0.0, 0.0, 0.0, 0.0, 0.0, 0.0, 0.0, 0.0, 0.0, 0.0, 0.0, 0.0, 0.0, 0.0, 0.0, 0.0, 0.0, 0.0, 0.0, 0.0, 0.0, 0.0, 0.0, 0.0, 0.0, 0.0, 0.0, 0.0, 0.0, 0.0, 0.0, 0.0, 0.0, 0.0, 0.0, 0.0, 0.0, 0.0, 0.0, 0.0, 0.0, 0.0, 0.0, 0.0, 0.0, 0.0, 0.0, 0.0, 0.0, 0.0, 0.0, 0.0, 0.0, 0.0, 0.0, 0.0, 0.0, 0.0, 0.0, 0.0, 0.0, 0.0, 0.0, 0.0, 0.0, 0.0, 0.0, 0.0, 0.0, 0.0, 0.0, 0.0, 0.0, 0.0, 0.0, 0.0, 0.0, 0.0, 0.0, 0.0, 0.0, 0.0, 0.0, 0.0, 0.0, 0.0, 0.0, 0.0, 0.0, 0.0, 0.0, 0.0, 0.0, 0.0, 0.0, 0.0, 0.0, 0.0, 0.0, 0.0, 0.0, 0.0, 0.0, 0.0, 0.0, 0.0, 0.0, 0.0, 0.0, 0.0, 0.0, 0.0, 0.0, 0.0, 0.0, 0.0, 0.0, 0.0, 0.0, 0.0, 0.0, 0.0, 0.0, 0.0, 0.0, 0.0, 0.0, 0.0, 0.0, 0.0, 0.0, 0.0, 0.0, 0.0, 0.0, 0.0, 0.0, 0.0, 0.0, 0.0, 0.0, 0.0, 0.0, 0.0, 0.0, 0.0, 0.0, 0.0, 0.0, 0.0, 0.0, 0.0, 0.0, 0.0, 0.0, 0.0, 0.0, 0.0, 0.0, 0.0, 0.0, 0.0, 0.0, 0.0, 0.0, 0.0, 0.0, 0.0, 0.0, 0.0, 0.0, 0.0, 0.0, 0.0, 0.0, 0.0, 0.0, 0.0, 0.0, 0.0, 0.0, 0.0, 0.0, 0.0, 0.0, 0.0, 0.0, 0.0, 0.0, 0.0, 0.0, 0.0, 0.0, 0.0, 0.0, 0.0, 0.0, 0.0, 0.0, 0.0, 0.0, 0.0, 0.0, 0.0, 0.0, 0.0, 0.0, 0.0, 0.0, 0.0, 0.0, 0.0, 0.0, 0.0, 0.0, 0.0, 0.0, 0.0, 0.0, 0.0, 0.0, 0.0, 0.0, 0.0, 0.0, 0.0, 0.0, 0.0, 0.0, 0.0, 0.0, 0.0, 0.0, 0.0, 0.0, 0.0, 0.0, 0.0, 0.0, 0.0, 0.0, 0.0, 0.0, 0.0, 0.0, 0.0, 0.0, 0.0, 0.0, 0.0, 0.0, 0.0, 0.0, 0.0, 0.0, 0.0, 0.0, 0.0, 0.0, 0.0, 0.0, 0.0, 0.0, 0.0, 0.0, 0.0, 0.0, 0.0, 0.0, 0.0, 0.0, 0.0, 0.0, 0.0, 0.0, 0.0, 0.0, 0.0, 0.0, 0.0, 0.0, 0.0, 0.0, 0.0, 0.0, 0.0, 0.0, 0.0, 0.0, 0.0, 0.0, 0.0, 0.0, 0.0, 0.0, 0.0, 0.0, 0.0, 0.0, 0.0, 0.0, 0.0, 0.0, 0.0, 0.0, 0.0, 0.0, 0.0, 0.0, 0.0, 0.0, 0.0, 0.0, 0.0, 0.0, 0.0, 0.0, 0.0, 0.0, 0.0, 0.0, 0.0, 0.0, 0.0, 0.0, 0.0, 0.0, 0.0, 0.0, 0.0, 0.0, 0.0, 0.0, 0.0, 0.0, 0.0, 0.0, 0.0, 0.0, 0.0, 0.0, 0.0, 0.0, 0.0, 0.0, 0.0, 0.0, 0.0])
me_circle_001.materials.append(mat_messing)
me_circle_001.update()

# ---- objects
ob_light = bpy.data.objects.new('Light', light_light)
ob_camera = bpy.data.objects.new('Camera', cam_camera)
ob_empty = bpy.data.objects.new('Empty', None)
ob_empty_001 = bpy.data.objects.new('Empty.001', None)
ob_circle = bpy.data.objects.new('Circle', me_circle)
ob_cylinder = bpy.data.objects.new('Cylinder', me_cylinder)
ob_plane = bpy.data.objects.new('Plane', me_plane)
ob_cube = bpy.data.objects.new('Cube', me_cube_002)
ob_cube_001 = bpy.data.objects.new('Cube.001', me_cube_003)
ob_cube_002 = bpy.data.objects.new('Cube.002', me_cube_004)
ob_cylinder_001 = bpy.data.objects.new('Cylinder.001', me_cylinder_001)
ob_cube_003 = bpy.data.objects.new('Cube.003', me_cube_006)
ob_circle_001 = bpy.data.objects.new('Circle.001', me_circle_001)

# ---- transforms, parenting, visibility, modifiers, constraints
ob_light.location = (4.076, 1.005, 5.904)
ob_light.rotation_euler = (0.6503, 0.05522, 1.866)
ob_light.lock_rotations_4d = False
ob_light.empty_display_type = 'ARROWS'
ob_light.color = (0.0, 0.0, 0.0, 0.0)
ob_light.lineart.crease_threshold = 0.0
ob_camera.location = (7.359, -6.926, 4.958)
ob_camera.rotation_euler = (1.109, 0.0, 0.8149)
ob_camera.lock_rotations_4d = False
ob_camera.empty_display_type = 'ARROWS'
ob_camera.color = (0.0, 0.0, 0.0, 0.0)
ob_camera.display_type = 'WIRE'
ob_camera.lineart.crease_threshold = 0.0
ob_empty.location = (0.0, 0.0, -3.345)
ob_empty.empty_display_type = 'IMAGE'
ob_empty.empty_display_size = 5.0
ob_empty_001.location = (-8.424, 0.0, -1.091)
ob_empty_001.rotation_euler = (1.571, 0.0, 0.0)
ob_empty_001.scale = (1.071, 1.071, 1.071)
ob_empty_001.empty_display_type = 'IMAGE'
ob_empty_001.empty_display_size = 5.0
ob_circle.location = (-0.4266, -0.005469, -2.519)
ob_circle.scale = (1.077, 1.077, 1.077)
ob_cylinder.location = (-0.4266, -1.036e-07, -0.5055)
ob_cylinder.scale = (1.235, 1.235, 0.31)
_m = ob_cylinder.modifiers.new('Auto Smooth', 'NODES')
_m.node_group = ng_auto_smooth
_gi = [s.identifier for s in ng_auto_smooth.interface.items_tree if s.item_type == 'SOCKET' and s.in_out == 'INPUT']
_m[_gi[1]] = 0.5236  # Angle
ob_plane.location = (0.7979, -0.005036, 1.05)
ob_plane.rotation_euler = (0.0, 1.571, 0.0)
ob_plane.scale = (0.5452, 0.5452, 0.5452)
_m = ob_plane.modifiers.new('Mirror', 'MIRROR')
_m.use_axis = (False, True, False)
_m.use_clip = True
ob_cube.location = (-7.677, 5.64e-08, 0.4198)
ob_cube.scale = (0.2886, 0.2886, 0.2886)
_m = ob_cube.modifiers.new('Mirror', 'MIRROR')
_m.use_axis = (False, True, False)
_m.use_clip = True
_m = ob_cube.modifiers.new('Auto Smooth', 'NODES')
_m.node_group = ng_auto_smooth
_gi = [s.identifier for s in ng_auto_smooth.interface.items_tree if s.item_type == 'SOCKET' and s.in_out == 'INPUT']
_m[_gi[1]] = 0.8727  # Angle
ob_cube_001.location = (-2.23, 9.275e-08, 0.7049)
ob_cube_001.rotation_euler = (3.509e-09, -0.2261, -3.091e-08)
ob_cube_001.scale = (0.07137, 0.131, 0.9288)
_m = ob_cube_001.modifiers.new('Mirror', 'MIRROR')
_m.use_axis = (False, False, True)
_m.use_clip = True
_m = ob_cube_001.modifiers.new('Auto Smooth', 'NODES')
_m.node_group = ng_auto_smooth
_gi = [s.identifier for s in ng_auto_smooth.interface.items_tree if s.item_type == 'SOCKET' and s.in_out == 'INPUT']
_m[_gi[1]] = 1.492  # Angle
ob_cube_002.location = (0.8496, 0.7098, 1.562)
ob_cube_002.rotation_euler = (0.0, 0.0, 0.3997)
ob_cube_002.scale = (0.04295, 0.2607, 0.04504)
_m = ob_cube_002.modifiers.new('Mirror', 'MIRROR')
_m.use_axis = (False, True, False)
_m.mirror_object = ob_circle
ob_cylinder_001.location = (0.8823, 0.6472, 1.726)
ob_cylinder_001.rotation_euler = (0.0, 1.799, 0.3918)
ob_cylinder_001.scale = (0.2208, 0.2208, 0.0406)
_m = ob_cylinder_001.modifiers.new('Mirror.001', 'MIRROR')
_m.use_axis = (False, False, False)
_m = ob_cylinder_001.modifiers.new('Mirror', 'MIRROR')
_m.use_axis = (False, True, False)
_m.mirror_object = ob_circle
ob_cube_003.location = (-0.4784, -0.4652, -2.722)
ob_cube_003.scale = (0.3258, 0.3258, 1.182)
_m = ob_cube_003.modifiers.new('Mirror', 'MIRROR')
_m.use_axis = (False, True, False)
_m.mirror_object = ob_circle
ob_circle_001.location = (0.6886, 0.457, -2.008)
ob_circle_001.rotation_euler = (6.131, -1.429, -2.595)
ob_circle_001.scale = (0.1131, 0.1131, 0.1131)

# ---- collection membership
col_collection.objects.link(ob_light)
col_collection.objects.link(ob_camera)
col_collection.objects.link(ob_empty)
col_collection.objects.link(ob_empty_001)
col_collection.objects.link(ob_circle)
col_collection.objects.link(ob_cylinder)
col_collection.objects.link(ob_plane)
col_collection.objects.link(ob_cube)
col_collection.objects.link(ob_cube_001)
col_collection.objects.link(ob_cube_002)
col_collection.objects.link(ob_cylinder_001)
col_collection.objects.link(ob_cube_003)
col_collection.objects.link(ob_circle_001)

# ---- scene / render settings (as saved in the file)
scene.camera = ob_camera
scene.frame_start = 1; scene.frame_end = 250; scene.frame_set(1)
scene.render.engine = 'BLENDER_EEVEE_NEXT'
scene.cycles.sampling_pattern = 'TABULATED_SOBOL'
scene.cycles.use_light_tree = False
scene.view_settings.view_transform = 'Filmic'
bpy.context.view_layer.update()
